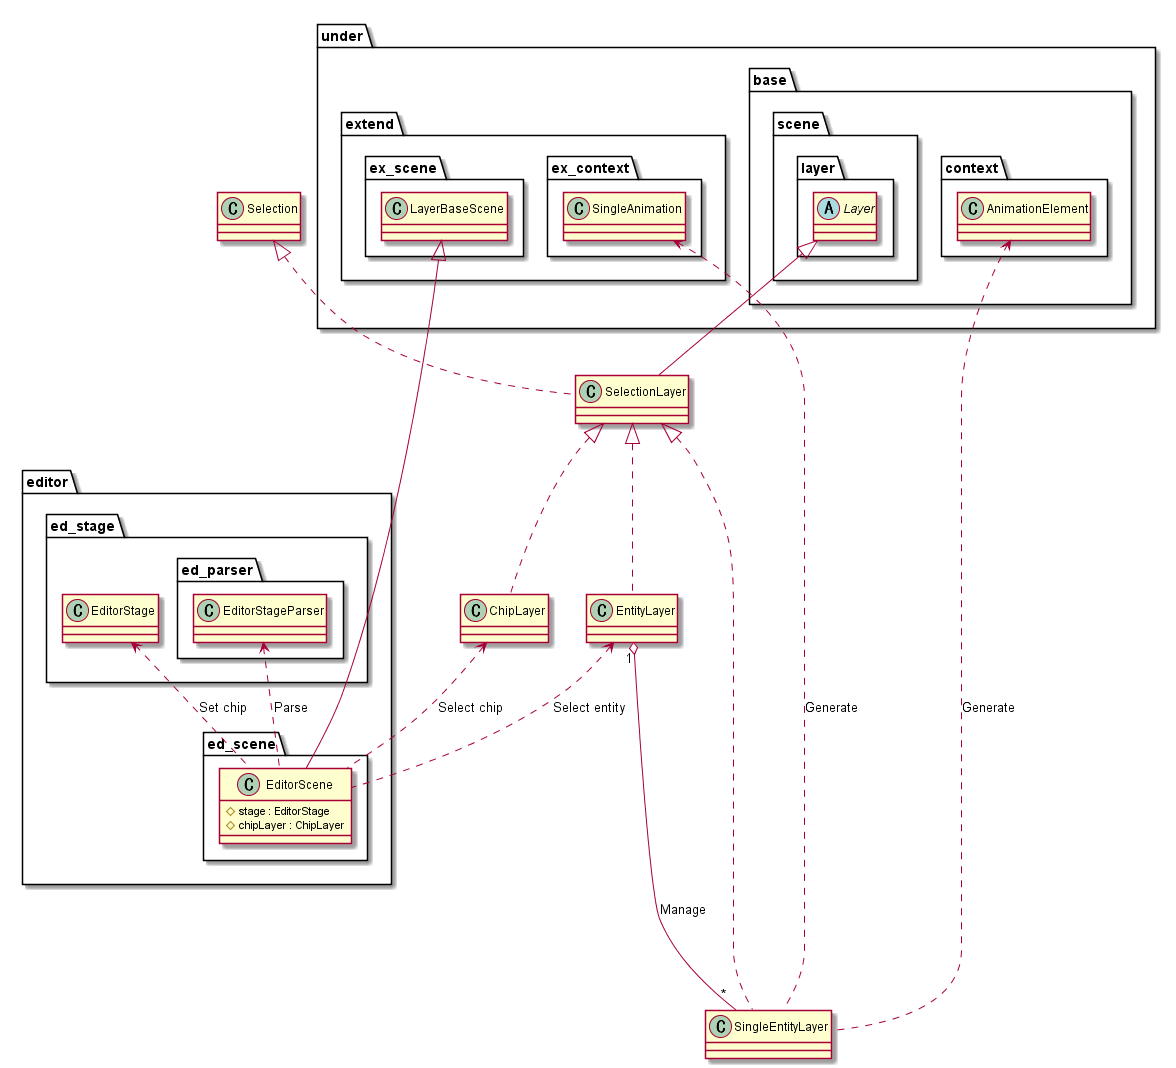

The diagram above was rendered by PlantUML. Its source (embedded in the PNG):
@startuml EditorScene

package editor {
    package ed_scene {
        class EditorScene {
            #stage : EditorStage
            #chipLayer : ChipLayer
        }
    }
}

package under {
    package base {
        package context {
            class AnimationElement
        }
        package scene {
            package layer {
                abstract Layer
            }
        }
    }
    package extend {
        package ex_context {
            class SingleAnimation
        }
        package ex_scene {
            class LayerBaseScene
        }
    }
}

package editor {
    package ed_stage {
        class EditorStage
        package ed_parser {
            class EditorStageParser
        }
    }
}

EditorStageParser <.. EditorScene : "Parse"
ChipLayer <.. EditorScene : "Select chip"
EntityLayer <.. EditorScene : "Select entity"
EditorStage <.. EditorScene : "Set chip"

EntityLayer "1" o-- "*" SingleEntityLayer : "Manage"

SingleAnimation <...... SingleEntityLayer : "Generate"
AnimationElement <...... SingleEntityLayer : "Generate"

LayerBaseScene <|-- EditorScene
Layer <|-- SelectionLayer
Selection <|.. SelectionLayer
SelectionLayer <|.. ChipLayer
SelectionLayer <|.. EntityLayer
SelectionLayer <|.. SingleEntityLayer

@enduml